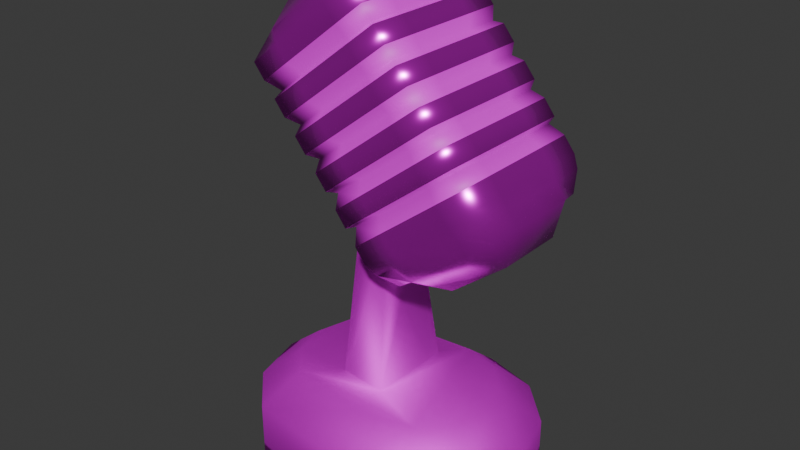 # Source: microphone.blend  (saved by Blender 4.0.36; exported with 4.5.12 LTS)
import bpy
from mathutils import Matrix  # noqa: F401  (used for matrix-valued properties, if any)

bpy.ops.wm.read_factory_settings(use_empty=True)
scene = bpy.context.scene
scene.name = 'Scene'

# ---- collections
col_collection = bpy.data.collections.new('Collection'); scene.collection.children.link(col_collection)

# ---- images (referenced by path relative to the original .blend; pixels are not part of the script)
import os
ASSET_DIR = os.environ.get("B2B_ASSET_DIR", "")  # directory of the original .blend (textures are referenced by path, not embedded)
HERE = os.path.dirname(os.path.abspath(__file__))  # packed textures are extracted next to this script under _unpacked/

def load_image(name, relpath, width, height, colorspace="sRGB"):
    """Load a texture the original file referenced (path relative to the .blend, or extracted next to this script)."""
    p = next((c for c in (os.path.join(HERE, relpath), os.path.join(ASSET_DIR, relpath)) if relpath and os.path.exists(c)), "")
    if p:
        img = bpy.data.images.load(p, check_existing=True)
        img.name = name
    else:  # same state as the original file: an image datablock whose file is absent (Cycles renders it pink)
        img = bpy.data.images.new(name, width, height)
        img.source = "FILE"
        img.filepath = "//" + (relpath or name)
    img.colorspace_settings.name = colorspace
    return img
img_microphone = load_image('microphone', 'microphone.png', 1024, 1024, 'sRGB')
img_microphone_grill_jpg = load_image('microphone_grill.jpg', 'microphone_grill.jpg', 1024, 1024, 'sRGB')

# ---- materials (node trees are filled in below, after node groups)
mat_chassis = bpy.data.materials.new('Chassis')
mat_stand = bpy.data.materials.new('Stand')
mat_grill = bpy.data.materials.new('Grill')

# ---- material node trees
mat_chassis.use_nodes = True; mat_chassis.node_tree.nodes.clear()
_N = mat_chassis.node_tree.nodes; _L = mat_chassis.node_tree.links
n0 = _N.new('ShaderNodeBsdfPrincipled'); n0.name = 'Principled BSDF'; n0.location = (10, 300)
n0.inputs[1].default_value = 0.8136
n0.inputs[2].default_value = 0.2384
n0.inputs[3].default_value = 1.45
n1 = _N.new('ShaderNodeOutputMaterial'); n1.name = 'Material Output'; n1.location = (300, 300)
n2 = _N.new('ShaderNodeTexImage'); n2.name = 'Image Texture'; n2.location = (-319, 302)
n2.image = img_microphone
_L.new(n0.outputs[0], n1.inputs[0])
_L.new(n2.outputs[0], n0.inputs[0])
n1.is_active_output = True
mat_stand.use_nodes = True; mat_stand.node_tree.nodes.clear()
_N = mat_stand.node_tree.nodes; _L = mat_stand.node_tree.links
n0 = _N.new('ShaderNodeBsdfPrincipled'); n0.name = 'Principled BSDF'; n0.location = (10, 300)
n0.inputs[1].default_value = 0.8065
n0.inputs[2].default_value = 0.7043
n0.inputs[3].default_value = 1.45
n1 = _N.new('ShaderNodeOutputMaterial'); n1.name = 'Material Output'; n1.location = (300, 300)
n2 = _N.new('ShaderNodeTexImage'); n2.name = 'Image Texture'; n2.location = (-299, 309)
n2.image = img_microphone
_L.new(n0.outputs[0], n1.inputs[0])
_L.new(n2.outputs[0], n0.inputs[0])
n1.is_active_output = True
mat_grill.use_nodes = True; mat_grill.node_tree.nodes.clear()
_N = mat_grill.node_tree.nodes; _L = mat_grill.node_tree.links
n0 = _N.new('ShaderNodeBsdfPrincipled'); n0.name = 'Principled BSDF'; n0.location = (10, 300)
n0.inputs[3].default_value = 1.45
n1 = _N.new('ShaderNodeOutputMaterial'); n1.name = 'Material Output'; n1.location = (300, 300)
n2 = _N.new('ShaderNodeTexImage'); n2.name = 'Image Texture'; n2.location = (-767, 305)
n2.image = img_microphone_grill_jpg
n2.interpolation = 'Closest'
n3 = _N.new('ShaderNodeTexImage'); n3.name = 'Image Texture.001'; n3.location = (-399, 204)
n3.image = img_microphone
_L.new(n0.outputs[0], n1.inputs[0])
_L.new(n3.outputs[0], n0.inputs[0])
n1.is_active_output = True

# ---- world
world_world = bpy.data.worlds.new('World'); scene.world = world_world
world_world.use_nodes = True; world_world.node_tree.nodes.clear()
_N = world_world.node_tree.nodes; _L = world_world.node_tree.links
n0 = _N.new('ShaderNodeOutputWorld'); n0.name = 'World Output'; n0.location = (300, 300)
n1 = _N.new('ShaderNodeBackground'); n1.name = 'Background'; n1.location = (10, 300)
n1.inputs[0].default_value = (0.05088, 0.05088, 0.05088, 1.0)
_L.new(n1.outputs[0], n0.inputs[0])
n0.is_active_output = True
world_world.color = (0.05088, 0.05088, 0.05088)
world_world.use_sun_shadow = False
world_world.sun_shadow_jitter_overblur = 0.0

# ---- meshes
me_cylinder = bpy.data.meshes.new('Cylinder')
me_cylinder.from_pydata([(0.01623, 0.1657, 0.001533), (-0.009077, 0.06352, 0.1382), (0.09905, 0.1435, 0.001533), (0.06889, 0.0912, 0.1332), (0.1597, 0.08283, 0.001533), (0.1074, 0.05266, 0.1332), (0.1819, 4.755e-10, 0.001533), (0.1215, 4.755e-10, 0.1332), (0.1597, -0.08283, 0.001533), (0.1074, -0.05266, 0.1332), (0.09905, -0.1435, 0.001533), (0.06889, -0.0912, 0.1332), (0.01623, -0.1657, 0.001533), (-0.009077, -0.06352, 0.1382), (-0.1649, -0.1435, 0.001533), (-0.08204, -0.0567, 0.1382), (-0.2255, -0.08283, 0.001533), (-0.1733, -0.05266, 0.1332), (-0.2477, 4.755e-10, 0.001533), (-0.1874, 4.755e-10, 0.1332), (-0.2255, 0.08283, 0.001533), (-0.1733, 0.05266, 0.1332), (-0.1649, 0.1435, 0.001533), (-0.08204, 0.0567, 0.1382), (0.09905, 0.1435, 0.08436), (0.01623, 0.1657, 0.08436), (0.1597, 0.08283, 0.08436), (0.1819, 4.755e-10, 0.08436), (0.1597, -0.08283, 0.08436), (0.09905, -0.1435, 0.08436), (0.01623, -0.1657, 0.08436), (-0.1649, -0.1435, 0.08436), (-0.2255, -0.08283, 0.08436), (-0.2477, 4.755e-10, 0.08436), (-0.2255, 0.08283, 0.08436), (-0.1649, 0.1435, 0.08436), (-0.1347, -0.0912, 0.1332), (0.01623, -0.1053, 0.1332), (0.01623, 0.1053, 0.1332), (-0.1347, 0.0912, 0.1332), (-0.02469, 0.03634, 0.3496), (-0.02469, -0.03634, 0.3496), (-0.06643, -0.03243, 0.398), (-0.06643, 0.03243, 0.398), (0.04369, -0.08658, 0.3352), (-0.1738, -0.08371, 0.6131), (0.04369, 0.08658, 0.3352), (-0.1738, 0.08371, 0.6131), (0.1802, -0.08658, 0.4418), (-0.04184, -0.08371, 0.7161), (0.1802, 0.08658, 0.4418), (-0.04184, 0.08371, 0.7161), (0.03312, 0.0, 0.327), (-0.03031, -0.1045, 0.3992), (-0.1867, 0.0, 0.6031), (-0.03031, 0.1045, 0.3992), (0.1119, 0.1, 0.3885), (-0.1078, 0.1, 0.6646), (0.1345, 0.1045, 0.5279), (0.1908, 0.0, 0.45), (-0.029, 0.0, 0.7262), (0.1345, -0.1045, 0.5279), (0.1119, -0.1, 0.3885), (-0.1078, -0.1, 0.6646), (-0.1285, 0.0, 0.686), (0.1372, 0.0, 0.3632), (0.05209, -0.1045, 0.4635), (0.1345, 0.0, 0.5279), (0.05209, 0.1045, 0.4635), (-0.02841, 0.0, 0.4058), (0.03312, -0.05, 0.327), (-0.06247, -0.1045, 0.4404), (-0.1867, 0.05, 0.6031), (0.001848, 0.1045, 0.358), (0.07253, 0.1, 0.3577), (-0.06841, 0.1, 0.6954), (0.1667, 0.1045, 0.4867), (0.1908, 0.05, 0.45), (-0.029, -0.05, 0.7262), (0.1667, -0.1045, 0.4867), (0.1514, -0.1, 0.4192), (-0.1472, -0.1, 0.6339), (0.03312, 0.05, 0.327), (0.001848, -0.1045, 0.358), (-0.1867, -0.05, 0.6031), (-0.06247, 0.1045, 0.4404), (0.1514, 0.1, 0.4192), (-0.1472, 0.1, 0.6339), (0.1023, 0.1045, 0.5691), (0.1908, -0.05, 0.45), (-0.029, 0.05, 0.7262), (0.1023, -0.1045, 0.5691), (0.07253, -0.1, 0.3577), (-0.06841, -0.1, 0.6954), (-0.1285, -0.05, 0.686), (-0.1285, 0.05, 0.686), (-0.08911, 0.0, 0.7167), (-0.1679, 0.0, 0.6552), (0.1372, -0.05, 0.3632), (0.1372, 0.05, 0.3632), (0.09783, 0.0, 0.3325), (0.1767, 0.0, 0.394), (0.01089, -0.1045, 0.4314), (0.09329, -0.1045, 0.4957), (0.08425, -0.1045, 0.4223), (0.01993, -0.1045, 0.5047), (0.1345, -0.05227, 0.5279), (0.1345, 0.05227, 0.5279), (0.1667, 0.0, 0.4867), (0.1023, 0.0, 0.5691), (0.09329, 0.1045, 0.4957), (0.01089, 0.1045, 0.4314), (0.08425, 0.1045, 0.4223), (0.01993, 0.1045, 0.5047), (-0.02841, 0.05, 0.4058), (-0.02841, -0.05, 0.4058), (0.002353, 0.0, 0.3664), (-0.05918, 0.0, 0.4452), (-0.05918, -0.05, 0.4452), (0.002353, -0.05, 0.3664), (0.002353, 0.05, 0.3664), (-0.02127, 0.1045, 0.4726), (0.04305, 0.1045, 0.3902), (0.1255, 0.1045, 0.4545), (0.1023, 0.05227, 0.5691), (0.1667, 0.05227, 0.4867), (0.1667, -0.05227, 0.4867), (0.06113, -0.1045, 0.5369), (0.1255, -0.1045, 0.4545), (0.04305, -0.1045, 0.3902), (0.1767, 0.05, 0.394), (0.09783, 0.05, 0.3325), (0.09783, -0.05, 0.3325), (-0.1679, 0.05, 0.6552), (-0.08911, 0.05, 0.7167), (-0.08911, -0.05, 0.7167), (-0.1679, -0.05, 0.6552), (0.1767, -0.05, 0.394), (-0.02127, -0.1045, 0.4726), (0.1023, -0.05227, 0.5691), (0.06113, 0.1045, 0.5369), (-0.05918, 0.05, 0.4452), (-0.1291, -0.1045, 0.523), (-0.1291, 0.1045, 0.523), (0.03571, 0.1045, 0.6516), (0.03571, -0.1045, 0.6516), (-0.0467, -0.1045, 0.5873), (0.03571, 0.0, 0.6516), (-0.0467, 0.1045, 0.5873), (-0.1229, 0.0, 0.5242), (-0.1229, -0.05, 0.5242), (-0.0879, 0.1045, 0.5551), (0.03571, 0.05227, 0.6516), (-0.005496, -0.1045, 0.6194), (-0.0879, -0.1045, 0.5551), (0.03571, -0.05227, 0.6516), (-0.005496, 0.1045, 0.6194), (-0.1229, 0.05, 0.5242), (-0.09579, 0.1045, 0.4817), (0.06902, 0.1045, 0.6103), (0.06902, -0.1045, 0.6103), (-0.01338, -0.1045, 0.546), (0.06902, 0.0, 0.6103), (-0.01338, 0.1045, 0.546), (-0.09105, 0.0, 0.4847), (-0.09105, -0.05, 0.4847), (-0.05458, 0.1045, 0.5138), (0.06902, 0.05227, 0.6103), (0.02782, -0.1045, 0.5782), (-0.05458, -0.1045, 0.5138), (0.06902, -0.05227, 0.6103), (0.02782, 0.1045, 0.5782), (-0.09105, 0.05, 0.4847), (-0.09579, -0.1045, 0.4817), (-0.1624, -0.1045, 0.5642), (-0.1624, 0.1045, 0.5642), (0.002391, 0.1045, 0.6929), (0.002391, -0.1045, 0.6929), (-0.08001, -0.1045, 0.6285), (0.002391, 0.0, 0.6929), (-0.08001, 0.1045, 0.6285), (-0.1548, 0.0, 0.5636), (-0.1548, -0.05, 0.5636), (-0.1212, 0.1045, 0.5964), (0.002391, 0.05227, 0.6929), (-0.03881, -0.1045, 0.6607), (-0.1212, -0.1045, 0.5964), (0.002391, -0.05227, 0.6929), (-0.03881, 0.1045, 0.6607), (-0.1548, 0.05, 0.5636), (-0.07913, 0.1045, 0.4611), (0.08568, 0.1045, 0.5897), (0.08568, -0.1045, 0.5897), (0.003275, -0.1045, 0.5254), (0.08568, 0.0, 0.5897), (0.003275, 0.1045, 0.5254), (-0.07511, 0.0, 0.4649), (-0.07511, -0.05, 0.4649), (-0.03793, 0.1045, 0.4932), (0.08568, 0.05227, 0.5897), (0.04448, -0.1045, 0.5575), (-0.03793, -0.1045, 0.4932), (0.08568, -0.05227, 0.5897), (0.04448, 0.1045, 0.5575), (-0.07511, 0.05, 0.4649), (-0.07913, -0.1045, 0.4611), (-0.1124, -0.1045, 0.5023), (-0.1124, 0.1045, 0.5023), (0.05236, 0.1045, 0.631), (0.05236, -0.1045, 0.631), (-0.03004, -0.1045, 0.5666), (0.05236, 0.0, 0.631), (-0.03004, 0.1045, 0.5666), (-0.107, 0.0, 0.5044), (-0.107, -0.05, 0.5044), (-0.07124, 0.1045, 0.5345), (0.05236, 0.05227, 0.631), (0.01116, -0.1045, 0.5988), (-0.07124, -0.1045, 0.5345), (0.05236, -0.05227, 0.631), (0.01116, 0.1045, 0.5988), (-0.107, 0.05, 0.5044), (-0.1458, 0.1045, 0.5436), (0.01905, 0.1045, 0.6722), (0.01905, -0.1045, 0.6722), (-0.06335, -0.1045, 0.6079), (0.01905, 0.0, 0.6722), (-0.06335, 0.1045, 0.6079), (-0.1389, 0.0, 0.5439), (-0.1389, -0.05, 0.5439), (-0.1046, 0.1045, 0.5758), (0.01905, 0.05227, 0.6722), (-0.02215, -0.1045, 0.6401), (-0.1046, -0.1045, 0.5758), (0.01905, -0.05227, 0.6722), (-0.02215, 0.1045, 0.6401), (-0.1389, 0.05, 0.5439), (-0.1458, -0.1045, 0.5436), (-0.1791, -0.1045, 0.5849), (-0.1791, 0.1045, 0.5849), (-0.01427, 0.1045, 0.7135), (-0.01427, -0.1045, 0.7135), (-0.09667, -0.1045, 0.6492), (-0.01427, 0.0, 0.7135), (-0.09667, 0.1045, 0.6492), (-0.1707, 0.0, 0.5834), (-0.1707, -0.05, 0.5834), (-0.1379, 0.1045, 0.617), (-0.01427, 0.05227, 0.7135), (-0.05547, -0.1045, 0.6813), (-0.1379, -0.1045, 0.617), (-0.01427, -0.05227, 0.7135), (-0.05547, 0.1045, 0.6813), (-0.1707, 0.05, 0.5834), (-0.04639, 0.1045, 0.4198), (0.1184, 0.1045, 0.5485), (0.1184, -0.1045, 0.5485), (0.03601, -0.1045, 0.4841), (0.1184, 0.0, 0.5485), (0.03601, 0.1045, 0.4841), (-0.04639, -0.1045, 0.4198), (-0.00519, 0.1045, 0.452), (0.1184, 0.05227, 0.5485), (0.07721, -0.1045, 0.5163), (-0.00519, -0.1045, 0.452), (0.1184, -0.05227, 0.5485), (0.07721, 0.1045, 0.5163), (-0.01423, -0.1045, 0.3786), (-0.01423, 0.1045, 0.3786), (0.1506, 0.1045, 0.5073), (0.1506, -0.1045, 0.5073), (0.06817, -0.1045, 0.4429), (0.1506, 0.0, 0.5073), (0.06817, 0.1045, 0.4429), (0.02697, 0.1045, 0.4108), (0.1094, 0.1045, 0.4751), (0.1506, 0.05227, 0.5073), (0.1506, -0.05227, 0.5073), (0.1094, -0.1045, 0.4751), (0.02697, -0.1045, 0.4108), (0.01774, 0.1, 0.3467), (0.1754, 0.1, 0.4697), (0.1754, -0.1, 0.4697), (0.09656, -0.1, 0.4082), (0.1754, 0.0, 0.4697), (0.09656, 0.1, 0.4082), (0.01774, 0.0, 0.3467), (0.01774, -0.1, 0.3467), (0.01774, -0.05, 0.3467), (0.01774, 0.05, 0.3467), (0.05715, 0.1, 0.3774), (0.136, 0.1, 0.439), (0.1754, 0.05, 0.4697), (0.1754, -0.05, 0.4697), (0.136, -0.1, 0.439), (0.05715, -0.1, 0.3774), (-0.1406, -0.0961, 0.5536), (-0.1406, 0.0961, 0.5536), (0.01095, 0.0961, 0.6719), (0.01095, -0.0961, 0.6719), (-0.0648, -0.0961, 0.6128), (0.01095, 3.36e-11, 0.6719), (-0.0648, 0.0961, 0.6128), (-0.1468, 0.0, 0.5538), (-0.1468, -0.05, 0.5538), (-0.1027, 0.0961, 0.5832), (0.01095, 0.04805, 0.6719), (-0.02692, -0.0961, 0.6423), (-0.1027, -0.0961, 0.5832), (0.01095, -0.04805, 0.6719), (-0.02692, 0.0961, 0.6423), (-0.1468, 0.05, 0.5538), (-0.1099, -0.0961, 0.5157), (-0.1099, 0.0961, 0.5157), (0.04158, 0.0961, 0.634), (0.04158, -0.0961, 0.634), (-0.03417, -0.0961, 0.5748), (0.04158, 3.36e-11, 0.634), (-0.03417, 0.0961, 0.5748), (-0.1149, 0.0, 0.5143), (-0.1149, -0.05, 0.5143), (-0.07205, 0.0961, 0.5453), (0.04158, 0.04805, 0.634), (0.003703, -0.0961, 0.6044), (-0.07205, -0.0961, 0.5453), (0.04158, -0.04805, 0.634), (0.003703, 0.0961, 0.6044), (-0.1149, 0.05, 0.5143), (-0.0793, -0.0961, 0.4778), (-0.0793, 0.0961, 0.4778), (0.07221, 0.0961, 0.596), (0.07221, -0.0961, 0.596), (-0.003547, -0.0961, 0.5369), (0.07221, 3.36e-11, 0.596), (-0.003547, 0.0961, 0.5369), (-0.08308, 0.0, 0.4748), (-0.08308, -0.05, 0.4748), (-0.04142, 0.0961, 0.5073), (0.07221, 0.04805, 0.596), (0.03433, -0.0961, 0.5665), (-0.04142, -0.0961, 0.5073), (0.07221, -0.04805, 0.596), (0.03433, 0.0961, 0.5665), (-0.08308, 0.05, 0.4748), (-0.04894, -0.0961, 0.4398), (-0.04894, 0.0961, 0.4398), (0.1026, 0.0961, 0.5581), (0.1026, -0.0961, 0.5581), (0.02681, -0.0961, 0.499), (0.1026, 3.36e-11, 0.5581), (0.02681, 0.0961, 0.499), (-0.01106, 0.0961, 0.4694), (0.1026, 0.04805, 0.5581), (0.06469, -0.0961, 0.5285), (-0.01106, -0.0961, 0.4694), (0.1026, -0.04805, 0.5581), (0.06469, 0.0961, 0.5285), (-0.01938, -0.0961, 0.402), (-0.01938, 0.0961, 0.402), (0.1321, 0.0961, 0.5202), (0.1321, -0.0961, 0.5202), (0.05638, -0.0961, 0.4611), (0.1321, 3.36e-11, 0.5202), (0.05638, 0.0961, 0.4611), (0.0185, 0.0961, 0.4315), (0.09426, 0.0961, 0.4907), (0.1321, 0.04805, 0.5202), (0.1321, -0.04805, 0.5202), (0.09426, -0.0961, 0.4907), (0.0185, -0.0961, 0.4315)], [], [(0, 25, 24, 2), (2, 24, 26, 4), (4, 26, 27, 6), (6, 27, 28, 8), (8, 28, 29, 10), (10, 29, 30, 12), (12, 30, 31, 14), (14, 31, 32, 16), (16, 32, 33, 18), (18, 33, 34, 20), (20, 34, 35, 22), (22, 35, 25, 0), (0, 2, 4, 6, 8, 10, 12, 14, 16, 18, 20, 22), (38, 3, 24, 25), (3, 5, 26, 24), (5, 7, 27, 26), (7, 9, 28, 27), (9, 11, 29, 28), (11, 37, 30, 29), (37, 36, 31, 30), (36, 17, 32, 31), (17, 19, 33, 32), (19, 21, 34, 33), (21, 39, 35, 34), (39, 38, 25, 35), (23, 15, 42, 43), (3, 38, 39, 23, 1, 13, 15, 36, 37, 11, 9, 7, 5), (141, 43, 117), (15, 13, 41, 42), (13, 1, 40, 41), (1, 23, 43, 40), (114, 43, 141), (120, 40, 114), (39, 21, 19, 17, 36, 15, 23), (40, 43, 114), (43, 42, 117), (253, 72, 47, 239), (252, 75, 51, 240), (251, 78, 49, 241), (250, 81, 45, 238), (137, 89, 48, 80), (136, 84, 45, 81), (135, 94, 63, 93), (134, 95, 64, 96), (133, 72, 54, 97), (132, 98, 62, 92), (131, 99, 65, 100), (130, 77, 59, 101), (369, 102, 53, 357), (368, 103, 66, 361), (249, 93, 63, 242), (367, 106, 61, 360), (366, 107, 67, 362), (248, 90, 60, 243), (365, 110, 58, 359), (364, 111, 68, 363), (247, 87, 57, 244), (120, 114, 55, 358, 268, 73), (119, 115, 69, 116), (246, 84, 54, 245), (115, 118, 117, 69), (53, 260, 344, 71, 118, 115), (238, 45, 84, 246), (288, 119, 116, 286), (287, 83, 119, 288), (83, 267, 357, 53, 115, 119), (289, 120, 73, 280), (286, 116, 120, 289), (116, 69, 114, 120), (351, 121, 113, 350), (345, 85, 121, 351), (239, 47, 87, 247), (290, 122, 112, 285), (280, 73, 122, 290), (358, 55, 111, 364), (291, 123, 76, 281), (285, 112, 123, 291), (363, 68, 110, 365), (352, 124, 109, 349), (346, 88, 124, 352), (240, 51, 90, 248), (292, 125, 108, 284), (281, 76, 125, 292), (359, 58, 107, 366), (293, 126, 79, 282), (284, 108, 126, 293), (362, 67, 106, 367), (353, 127, 105, 348), (347, 91, 127, 353), (241, 49, 93, 249), (294, 128, 104, 283), (282, 79, 128, 294), (360, 61, 103, 368), (295, 129, 83, 287), (283, 104, 129, 295), (361, 66, 102, 369), (99, 130, 101, 65), (56, 86, 130, 99), (86, 50, 77, 130), (82, 131, 100, 52), (46, 74, 131, 82), (74, 56, 99, 131), (70, 132, 92, 44), (52, 100, 132, 70), (100, 65, 98, 132), (95, 133, 97, 64), (57, 87, 133, 95), (87, 47, 72, 133), (90, 134, 96, 60), (51, 75, 134, 90), (75, 57, 95, 134), (78, 135, 93, 49), (60, 96, 135, 78), (96, 64, 94, 135), (94, 136, 81, 63), (64, 97, 136, 94), (97, 54, 84, 136), (98, 137, 80, 62), (65, 101, 137, 98), (101, 59, 89, 137), (354, 138, 71, 344), (348, 105, 138, 354), (242, 63, 81, 250), (355, 139, 91, 347), (349, 109, 139, 355), (243, 60, 78, 251), (356, 140, 88, 346), (350, 113, 140, 356), (244, 57, 75, 252), (114, 141, 85, 345, 254, 55), (69, 117, 141, 114), (245, 54, 72, 253), (117, 42, 118), (115, 118, 42), (41, 115, 42), (115, 41, 119), (116, 119, 41), (41, 40, 116), (40, 120, 116), (319, 149, 157, 327), (318, 148, 156, 326), (317, 147, 155, 325), (316, 146, 154, 324), (315, 145, 153, 323), (314, 144, 152, 322), (313, 143, 151, 321), (312, 142, 150, 320), (320, 150, 149, 319), (321, 151, 148, 318), (322, 152, 147, 317), (323, 153, 146, 316), (324, 154, 142, 312), (325, 155, 145, 315), (326, 156, 144, 314), (327, 157, 143, 313), (343, 172, 158, 329), (342, 171, 159, 330), (341, 170, 160, 331), (340, 169, 173, 328), (339, 168, 161, 332), (338, 167, 162, 333), (337, 166, 163, 334), (336, 165, 164, 335), (328, 173, 165, 336), (329, 158, 166, 337), (330, 159, 167, 338), (331, 160, 168, 339), (332, 161, 169, 340), (333, 162, 170, 341), (334, 163, 171, 342), (335, 164, 172, 343), (303, 181, 189, 311), (302, 180, 188, 310), (301, 179, 187, 309), (300, 178, 186, 308), (299, 177, 185, 307), (298, 176, 184, 306), (297, 175, 183, 305), (296, 174, 182, 304), (304, 182, 181, 303), (305, 183, 180, 302), (306, 184, 179, 301), (307, 185, 178, 300), (308, 186, 174, 296), (309, 187, 177, 299), (310, 188, 176, 298), (311, 189, 175, 297), (117, 196, 204, 141), (113, 195, 203, 140), (109, 194, 202, 139), (105, 193, 201, 138), (91, 192, 200, 127), (88, 191, 199, 124), (85, 190, 198, 121), (71, 205, 197, 118), (118, 197, 196, 117), (121, 198, 195, 113), (124, 199, 194, 109), (127, 200, 193, 105), (138, 201, 205, 71), (139, 202, 192, 91), (140, 203, 191, 88), (141, 204, 190, 85), (172, 221, 207, 158), (171, 220, 208, 159), (170, 219, 209, 160), (169, 218, 206, 173), (168, 217, 210, 161), (167, 216, 211, 162), (166, 215, 212, 163), (165, 214, 213, 164), (173, 206, 214, 165), (158, 207, 215, 166), (159, 208, 216, 167), (160, 209, 217, 168), (161, 210, 218, 169), (162, 211, 219, 170), (163, 212, 220, 171), (164, 213, 221, 172), (157, 236, 222, 143), (156, 235, 223, 144), (155, 234, 224, 145), (154, 233, 237, 142), (153, 232, 225, 146), (152, 231, 226, 147), (151, 230, 227, 148), (150, 229, 228, 149), (142, 237, 229, 150), (143, 222, 230, 151), (144, 223, 231, 152), (145, 224, 232, 153), (146, 225, 233, 154), (147, 226, 234, 155), (148, 227, 235, 156), (149, 228, 236, 157), (181, 245, 253, 189), (180, 244, 252, 188), (179, 243, 251, 187), (178, 242, 250, 186), (177, 241, 249, 185), (176, 240, 248, 184), (175, 239, 247, 183), (174, 238, 246, 182), (182, 246, 245, 181), (183, 247, 244, 180), (184, 248, 243, 179), (185, 249, 242, 178), (186, 250, 238, 174), (187, 251, 241, 177), (188, 252, 240, 176), (189, 253, 239, 175), (68, 259, 266, 110), (110, 266, 255, 58), (67, 258, 265, 106), (106, 265, 256, 61), (66, 257, 264, 102), (102, 264, 260, 53), (61, 256, 263, 103), (103, 263, 257, 66), (58, 255, 262, 107), (107, 262, 258, 67), (55, 254, 261, 111), (111, 261, 259, 68), (104, 271, 279, 129), (79, 270, 278, 128), (108, 272, 277, 126), (76, 269, 276, 125), (112, 273, 275, 123), (73, 268, 274, 122), (122, 274, 273, 112), (123, 275, 269, 76), (125, 276, 272, 108), (126, 277, 270, 79), (128, 278, 271, 104), (129, 279, 267, 83), (62, 283, 295, 92), (92, 295, 287, 44), (48, 282, 294, 80), (80, 294, 283, 62), (59, 284, 293, 89), (89, 293, 282, 48), (50, 281, 292, 77), (77, 292, 284, 59), (56, 285, 291, 86), (86, 291, 281, 50), (46, 280, 290, 74), (74, 290, 285, 56), (52, 286, 289, 82), (82, 289, 280, 46), (44, 287, 288, 70), (70, 288, 286, 52), (236, 311, 297, 222), (235, 310, 298, 223), (234, 309, 299, 224), (233, 308, 296, 237), (232, 307, 300, 225), (231, 306, 301, 226), (230, 305, 302, 227), (229, 304, 303, 228), (237, 296, 304, 229), (222, 297, 305, 230), (223, 298, 306, 231), (224, 299, 307, 232), (225, 300, 308, 233), (226, 301, 309, 234), (227, 302, 310, 235), (228, 303, 311, 236), (221, 327, 313, 207), (220, 326, 314, 208), (219, 325, 315, 209), (218, 324, 312, 206), (217, 323, 316, 210), (216, 322, 317, 211), (215, 321, 318, 212), (214, 320, 319, 213), (206, 312, 320, 214), (207, 313, 321, 215), (208, 314, 322, 216), (209, 315, 323, 217), (210, 316, 324, 218), (211, 317, 325, 219), (212, 318, 326, 220), (213, 319, 327, 221), (196, 335, 343, 204), (195, 334, 342, 203), (194, 333, 341, 202), (193, 332, 340, 201), (192, 331, 339, 200), (191, 330, 338, 199), (190, 329, 337, 198), (205, 328, 336, 197), (197, 336, 335, 196), (198, 337, 334, 195), (199, 338, 333, 194), (200, 339, 332, 193), (201, 340, 328, 205), (202, 341, 331, 192), (203, 342, 330, 191), (204, 343, 329, 190), (259, 350, 356, 266), (266, 356, 346, 255), (258, 349, 355, 265), (265, 355, 347, 256), (257, 348, 354, 264), (264, 354, 344, 260), (256, 347, 353, 263), (263, 353, 348, 257), (255, 346, 352, 262), (262, 352, 349, 258), (254, 345, 351, 261), (261, 351, 350, 259), (271, 361, 369, 279), (270, 360, 368, 278), (272, 362, 367, 277), (269, 359, 366, 276), (273, 363, 365, 275), (268, 358, 364, 274), (274, 364, 363, 273), (275, 365, 359, 269), (276, 366, 362, 272), (277, 367, 360, 270), (278, 368, 361, 271), (279, 369, 357, 267)])
me_cylinder.polygons.foreach_set('use_smooth', [True] * 363)
me_cylinder.polygons.foreach_set('material_index', [1, 1, 1, 1, 1, 1, 1, 1, 1, 1, 1, 1, 1, 1, 1, 1, 1, 1, 1, 1, 1, 1, 1, 1, 1, 1, 1, 1, 1, 1, 1, 1, 1, 1, 1, 1, 0, 0, 0, 0, 0, 0, 0, 0, 0, 0, 0, 0, 2, 2, 0, 2, 2, 0, 2, 2, 0, 0, 0, 0, 0, 0, 0, 0, 0, 0, 0, 0, 0, 2, 2, 0, 0, 0, 2, 0, 0, 2, 2, 2, 0, 0, 0, 2, 0, 0, 2, 2, 2, 0, 0, 0, 2, 0, 0, 2, 0, 0, 0, 0, 0, 0, 0, 0, 0, 0, 0, 0, 0, 0, 0, 0, 0, 0, 0, 0, 0, 0, 0, 0, 2, 2, 0, 2, 2, 0, 2, 2, 0, 0, 0, 0, 1, 1, 1, 1, 1, 1, 1, 0, 2, 2, 2, 2, 2, 2, 0, 0, 2, 2, 2, 2, 2, 2, 0, 0, 2, 2, 2, 2, 2, 2, 0, 0, 2, 2, 2, 2, 2, 2, 0, 0, 2, 2, 2, 2, 2, 2, 0, 0, 2, 2, 2, 2, 2, 2, 0, 0, 0, 0, 0, 0, 0, 0, 0, 0, 0, 0, 0, 0, 0, 0, 0, 0, 0, 0, 0, 0, 0, 0, 0, 0, 0, 0, 0, 0, 0, 0, 0, 0, 0, 0, 0, 0, 0, 0, 0, 0, 0, 0, 0, 0, 0, 0, 0, 0, 0, 0, 0, 0, 0, 0, 0, 0, 0, 0, 0, 0, 0, 0, 0, 0, 0, 0, 0, 0, 0, 0, 0, 0, 0, 0, 0, 0, 0, 0, 0, 0, 0, 0, 0, 0, 0, 0, 0, 0, 0, 0, 0, 0, 0, 0, 0, 0, 0, 0, 0, 0, 0, 0, 0, 0, 2, 2, 2, 2, 2, 2, 0, 0, 2, 2, 2, 2, 2, 2, 0, 0, 2, 2, 2, 2, 2, 2, 0, 0, 2, 2, 2, 2, 2, 2, 0, 0, 2, 2, 2, 2, 2, 2, 0, 0, 2, 2, 2, 2, 2, 2, 0, 2, 2, 2, 2, 2, 2, 2, 2, 2, 2, 2, 2, 2, 2, 2, 2, 2, 2, 2, 2, 2, 2, 2, 2])
_uv = me_cylinder.uv_layers.new(name='UVMap')
_uv.uv.foreach_set('vector', [0.4076, 0.4086, 0.3256, 0.4086, 0.3256, 0.3287, 0.4076, 0.3287, 0.082, 0.9507, 3.711e-09, 0.9507, 0.0, 0.8679, 0.082, 0.8679, 0.1663, 0.8679, 0.0848, 0.8679, 0.08732, 0.7878, 0.1688, 0.7878, 0.1688, 0.7878, 0.08732, 0.7878, 0.0848, 0.7078, 0.1663, 0.7078, 0.1668, 0.9507, 0.0848, 0.9507, 0.0848, 0.8679, 0.1668, 0.8679, 0.4077, 0.3287, 0.4897, 0.3287, 0.4896, 0.4086, 0.4076, 0.4086, 0.4076, 0.4086, 0.4896, 0.4086, 0.4897, 0.5837, 0.4077, 0.5837, 0.4951, 0.9694, 0.4131, 0.9694, 0.4131, 0.8865, 0.4951, 0.8865, 1.425e-08, 0.7078, 0.08012, 0.7078, 0.0848, 0.7878, 0.004685, 0.7878, 0.004685, 0.7878, 0.0848, 0.7878, 0.08012, 0.8679, 7.079e-09, 0.8679, 1.0, 0.9716, 0.918, 0.9716, 0.918, 0.8887, 1.0, 0.8887, 0.4076, 0.5837, 0.3256, 0.5837, 0.3256, 0.4086, 0.4076, 0.4086, 1.091e-08, 0.1781, 0.01183, 0.09618, 0.06411, 0.031, 0.1428, 4.692e-08, 0.2269, 0.0115, 0.2938, 0.06241, 0.3256, 0.1391, 0.3256, 0.3151, 0.2733, 0.3803, 0.1946, 0.4113, 0.1105, 0.3998, 0.04362, 0.3489, 0.6088, 0.1761, 0.6131, 0.2286, 0.5393, 0.2495, 0.5325, 0.167, 0.6131, 0.2286, 0.6374, 0.2725, 0.5775, 0.3185, 0.5393, 0.2495, 0.3256, 0.9162, 0.3362, 0.8649, 0.4131, 0.8648, 0.3963, 0.9455, 0.3362, 0.8649, 0.3256, 0.8146, 0.3963, 0.7857, 0.4131, 0.8648, 0.5325, 0.591, 0.5568, 0.5472, 0.6307, 0.5681, 0.5924, 0.6371, 0.5568, 0.5472, 0.5611, 0.4947, 0.6374, 0.4855, 0.6307, 0.5681, 0.5611, 0.4947, 0.5325, 0.3547, 0.5991, 0.3185, 0.6374, 0.4855, 0.9941, 0.1119, 0.9941, 0.1645, 0.9192, 0.1794, 0.9192, 0.09661, 0.6374, 0.829, 0.6484, 0.7781, 0.7253, 0.7781, 0.708, 0.8581, 0.6484, 0.7781, 0.6374, 0.7272, 0.708, 0.6981, 0.7253, 0.7781, 0.9196, 0.5615, 0.9196, 0.5088, 0.9945, 0.4935, 0.9945, 0.5764, 0.6374, 0.03615, 0.6088, 0.1761, 0.5325, 0.167, 0.5708, 5.075e-08, 0.7497, 0.4935, 0.6374, 0.4935, 0.6615, 0.2515, 0.7257, 0.2515, 0.1889, 0.4536, 0.2076, 0.5029, 0.2076, 0.6491, 0.1687, 0.6013, 0.1687, 0.5306, 0.0435, 0.5421, 0.05695, 0.6115, 0.02782, 0.6655, 1.728e-08, 0.5219, 0.009056, 0.47, 0.0435, 0.4296, 0.09411, 0.4113, 0.1473, 0.4201, 0.8616, 0.6955, 0.908, 0.7125, 0.8616, 0.7438, 0.7096, 0.2515, 0.6374, 0.2474, 0.6655, 0.04438, 0.7096, 5.047e-08, 0.7632, 0.6981, 0.6374, 0.6981, 0.6643, 0.4935, 0.7363, 0.4935, 0.2798, 0.6586, 0.2076, 0.6628, 0.2076, 0.4113, 0.2517, 0.4556, 0.2073, 0.7561, 0.1688, 0.7394, 0.2073, 0.7078, 0.2073, 0.8044, 0.1732, 0.8012, 0.2073, 0.7561, 0.2076, 0.6491, 0.1732, 0.6895, 0.1226, 0.7078, 0.06937, 0.699, 0.02782, 0.6655, 0.05695, 0.6115, 0.1687, 0.6013, 0.1732, 0.8012, 0.1688, 0.7394, 0.2073, 0.7561, 0.908, 0.7125, 0.908, 0.7752, 0.8616, 0.7438, 0.1962, 0.9106, 0.1738, 0.9093, 0.1688, 0.8763, 0.1962, 0.8578, 0.763, 0.9086, 0.7443, 0.9101, 0.7364, 0.8775, 0.763, 0.8581, 0.5006, 0.7885, 0.518, 0.7861, 0.5276, 0.819, 0.5006, 0.839, 0.4736, 0.7886, 0.4923, 0.7857, 0.5001, 0.8182, 0.4736, 0.8391, 0.9737, 0.6938, 0.9196, 0.6784, 0.9383, 0.6469, 0.9737, 0.6351, 0.5645, 0.9399, 0.6189, 0.9399, 0.606, 0.9731, 0.5767, 0.9944, 0.9742, 0.2546, 0.9742, 0.3029, 0.9167, 0.2998, 0.9167, 0.2515, 0.6374, 0.8581, 0.6869, 0.8581, 0.6869, 0.9064, 0.6374, 0.9064, 0.9192, 5.157e-08, 0.974, 4.924e-08, 0.974, 0.04831, 0.9192, 0.04831, 0.4131, 0.8823, 0.4131, 0.834, 0.4736, 0.8382, 0.4736, 0.8865, 0.3065, 0.9614, 0.2571, 0.9614, 0.2571, 0.9131, 0.3065, 0.9131, 0.9752, 0.8887, 0.918, 0.8887, 0.918, 0.8404, 0.9752, 0.8404, 0.9101, 0.6391, 0.9196, 0.645, 0.9196, 0.6955, 0.9101, 0.6856, 0.9101, 0.5463, 0.9196, 0.544, 0.9196, 0.5945, 0.9101, 0.5927, 0.776, 0.3024, 0.7948, 0.304, 0.7948, 0.3523, 0.776, 0.3529, 0.918, 0.7501, 0.9101, 0.746, 0.9101, 0.6955, 0.918, 0.7037, 0.918, 0.8429, 0.9101, 0.847, 0.9101, 0.7965, 0.918, 0.7965, 0.7824, 0.6448, 0.7632, 0.6426, 0.7632, 0.5944, 0.7824, 0.5944, 0.8082, 0.7482, 0.7987, 0.746, 0.7987, 0.6955, 0.8082, 0.7018, 0.8082, 0.8411, 0.7987, 0.847, 0.7987, 0.7965, 0.8082, 0.7947, 0.2987, 0.5632, 0.2798, 0.5603, 0.2798, 0.512, 0.2987, 0.5127, 0.4784, 0.2785, 0.4784, 0.2329, 0.5325, 0.2352, 0.5239, 0.2426, 0.5325, 0.2591, 0.5325, 0.283, 0.3794, 0.2777, 0.3794, 0.232, 0.4289, 0.2325, 0.4289, 0.2781, 0.3794, 0.0233, 0.3794, 2.761e-08, 0.4289, 0.000407, 0.4289, 0.0237, 0.3794, 0.232, 0.3794, 0.1864, 0.4289, 0.1868, 0.4289, 0.2325, 0.3256, 0.2335, 0.3256, 0.2097, 0.3336, 0.1971, 0.3256, 0.1858, 0.3794, 0.1864, 0.3794, 0.232, 0.8262, 0.8975, 0.8536, 0.916, 0.8486, 0.949, 0.8262, 0.9503, 0.3794, 0.3005, 0.3794, 0.2777, 0.4289, 0.2781, 0.4289, 0.301, 0.3299, 0.3001, 0.3256, 0.2813, 0.3794, 0.2777, 0.3794, 0.3005, 0.3256, 0.2813, 0.3256, 0.2574, 0.3337, 0.241, 0.3256, 0.2335, 0.3794, 0.232, 0.3794, 0.2777, 0.4784, 0.3014, 0.4784, 0.2785, 0.5325, 0.283, 0.5279, 0.3018, 0.4289, 0.301, 0.4289, 0.2781, 0.4784, 0.2785, 0.4784, 0.3014, 0.4289, 0.2781, 0.4289, 0.2325, 0.4784, 0.2329, 0.4784, 0.2785, 0.7749, 0.8411, 0.7632, 0.847, 0.7632, 0.7965, 0.7749, 0.7947, 0.7749, 0.8875, 0.7632, 0.8975, 0.7632, 0.847, 0.7749, 0.8411, 0.7518, 0.8481, 0.7253, 0.8273, 0.7331, 0.7947, 0.7518, 0.7976, 0.754, 0.1483, 0.7355, 0.1515, 0.7355, 0.101, 0.754, 0.1, 0.754, 0.1966, 0.7355, 0.202, 0.7355, 0.1515, 0.754, 0.1483, 0.8082, 0.8875, 0.7987, 0.8975, 0.7987, 0.847, 0.8082, 0.8411, 0.754, 0.05173, 0.7355, 0.0505, 0.7355, 4.939e-07, 0.754, 0.003423, 0.754, 0.1, 0.7355, 0.101, 0.7355, 0.0505, 0.754, 0.05173, 0.8082, 0.7947, 0.7987, 0.7965, 0.7987, 0.746, 0.8082, 0.7482, 0.2607, 0.8102, 0.2499, 0.8143, 0.2499, 0.7638, 0.2607, 0.7638, 0.2607, 0.8566, 0.2499, 0.8648, 0.2499, 0.8143, 0.2607, 0.8102, 0.4897, 0.5311, 0.5167, 0.5514, 0.5071, 0.5835, 0.4897, 0.5816, 0.474, 0.733, 0.4552, 0.7352, 0.4552, 0.6847, 0.474, 0.6847, 0.474, 0.7813, 0.4552, 0.7857, 0.4552, 0.7352, 0.474, 0.733, 0.918, 0.8894, 0.9101, 0.8975, 0.9101, 0.847, 0.918, 0.8429, 0.474, 0.6364, 0.4552, 0.6342, 0.4552, 0.5837, 0.474, 0.5881, 0.474, 0.6847, 0.4552, 0.6847, 0.4552, 0.6342, 0.474, 0.6364, 0.918, 0.7965, 0.9101, 0.7965, 0.9101, 0.746, 0.918, 0.7501, 0.7749, 0.7482, 0.7865, 0.746, 0.7865, 0.7965, 0.7749, 0.7947, 0.7749, 0.7018, 0.7865, 0.6955, 0.7865, 0.746, 0.7749, 0.7482, 0.7364, 0.9101, 0.763, 0.9295, 0.7551, 0.9621, 0.7364, 0.9606, 0.3503, 0.6354, 0.3688, 0.6342, 0.3688, 0.6847, 0.3503, 0.6837, 0.3503, 0.5871, 0.3688, 0.5837, 0.3688, 0.6342, 0.3503, 0.6354, 0.9101, 0.4999, 0.9196, 0.4935, 0.9196, 0.544, 0.9101, 0.5463, 0.3503, 0.732, 0.3688, 0.7352, 0.3688, 0.7857, 0.3503, 0.7803, 0.3503, 0.6837, 0.3688, 0.6847, 0.3688, 0.7352, 0.3503, 0.732, 0.9101, 0.5927, 0.9196, 0.5945, 0.9196, 0.645, 0.9101, 0.6391, 0.2571, 0.9614, 0.2076, 0.9614, 0.2076, 0.9131, 0.2571, 0.9131, 0.5584, 0.8916, 0.5584, 0.8433, 0.6189, 0.839, 0.6189, 0.8873, 0.7632, 0.8975, 0.7986, 0.9092, 0.8174, 0.9408, 0.7632, 0.9561, 0.981, 0.4478, 0.9167, 0.4478, 0.9167, 0.3995, 0.981, 0.3995, 0.9416, 0.1863, 0.9785, 0.1794, 0.9785, 0.2382, 0.9192, 0.2156, 0.5584, 0.9399, 0.5584, 0.8916, 0.6189, 0.8873, 0.6189, 0.9356, 0.9789, 0.6126, 0.9196, 0.6351, 0.9196, 0.5764, 0.9565, 0.5832, 0.981, 0.3995, 0.9167, 0.3995, 0.9167, 0.3512, 0.981, 0.3512, 0.3065, 0.9131, 0.2571, 0.9131, 0.2571, 0.8648, 0.3065, 0.8648, 0.6869, 0.8581, 0.7364, 0.8581, 0.7364, 0.9064, 0.6869, 0.9064, 0.5584, 0.8873, 0.5584, 0.9356, 0.5009, 0.9387, 0.5009, 0.8904, 0.4009, 1.0, 0.3716, 0.9787, 0.3587, 0.9455, 0.4131, 0.9455, 0.918, 0.6955, 0.978, 0.6955, 0.978, 0.7438, 0.918, 0.7438, 0.8876, 0.9107, 0.9085, 0.94, 0.8536, 0.956, 0.8536, 0.8975, 0.5584, 0.839, 0.5584, 0.8873, 0.5009, 0.8904, 0.5009, 0.8421, 0.5557, 0.9387, 0.5557, 0.9972, 0.5009, 0.9812, 0.5218, 0.9519, 0.918, 0.7438, 0.978, 0.7438, 0.978, 0.7921, 0.918, 0.7921, 0.6374, 0.9064, 0.6869, 0.9064, 0.6869, 0.9547, 0.6374, 0.9547, 0.9742, 0.3029, 0.9742, 0.3512, 0.9167, 0.3481, 0.9167, 0.2998, 0.6869, 0.9064, 0.7364, 0.9064, 0.7364, 0.9547, 0.6869, 0.9547, 0.9192, 0.04831, 0.974, 0.04831, 0.974, 0.09661, 0.9192, 0.09661, 0.4131, 0.834, 0.4131, 0.7857, 0.4736, 0.7899, 0.4736, 0.8382, 0.2571, 0.9131, 0.2076, 0.9131, 0.2076, 0.8648, 0.2571, 0.8648, 0.9752, 0.8404, 0.918, 0.8404, 0.918, 0.7921, 0.9752, 0.7921, 0.7749, 0.8411, 0.7865, 0.847, 0.7865, 0.8975, 0.7749, 0.8875, 0.7749, 0.7947, 0.7865, 0.7965, 0.7865, 0.847, 0.7749, 0.8411, 0.776, 0.3529, 0.7948, 0.3523, 0.7948, 0.4006, 0.776, 0.4034, 0.2607, 0.7174, 0.2499, 0.7133, 0.2499, 0.6628, 0.2607, 0.671, 0.2607, 0.7638, 0.2499, 0.7638, 0.2499, 0.7133, 0.2607, 0.7174, 0.7824, 0.5944, 0.7632, 0.5944, 0.7632, 0.5461, 0.7824, 0.544, 0.7749, 0.7482, 0.7632, 0.746, 0.7632, 0.6955, 0.7749, 0.7018, 0.7749, 0.7947, 0.7632, 0.7965, 0.7632, 0.746, 0.7749, 0.7482, 0.2987, 0.5127, 0.2798, 0.512, 0.2798, 0.4637, 0.2987, 0.4622, 0.4784, 0.2329, 0.4784, 0.1872, 0.5325, 0.1875, 0.5239, 0.1987, 0.5325, 0.2114, 0.5325, 0.2352, 0.4289, 0.2325, 0.4289, 0.1868, 0.4784, 0.1872, 0.4784, 0.2329, 0.4289, 0.0237, 0.4289, 0.000407, 0.4784, 0.000814, 0.4784, 0.02411, 0.8616, 0.7438, 0.908, 0.7752, 0.8616, 0.7921, 0.8616, 0.8404, 0.8616, 0.7921, 0.9001, 0.8237, 0.8957, 0.8855, 0.8616, 0.8404, 0.9001, 0.8237, 0.8616, 0.8404, 0.8957, 0.8855, 0.8616, 0.8887, 0.7253, 0.7464, 0.7253, 0.6981, 0.7567, 0.7113, 0.7567, 0.7113, 0.7567, 0.7815, 0.7253, 0.7464, 0.7567, 0.7815, 0.7253, 0.7947, 0.7253, 0.7464, 0.4289, 0.1052, 0.4289, 0.0936, 0.4784, 0.09401, 0.4784, 0.1057, 0.3252, 0.7125, 0.306, 0.7147, 0.306, 0.6642, 0.3252, 0.6661, 0.8891, 0.101, 0.8708, 0.101, 0.8708, 0.0505, 0.8891, 0.05457, 0.23, 0.7617, 0.2493, 0.7638, 0.2493, 0.8143, 0.23, 0.8081, 0.23, 0.6688, 0.2493, 0.6628, 0.2493, 0.7133, 0.23, 0.7152, 0.8891, 0.1938, 0.8708, 0.202, 0.8708, 0.1515, 0.8891, 0.1474, 0.3252, 0.8054, 0.306, 0.8157, 0.306, 0.7652, 0.3252, 0.7589, 0.3336, 0.1078, 0.3256, 0.08837, 0.3794, 0.09319, 0.3794, 0.1048, 0.3794, 0.1048, 0.3794, 0.09319, 0.4289, 0.0936, 0.4289, 0.1052, 0.3252, 0.7589, 0.306, 0.7652, 0.306, 0.7147, 0.3252, 0.7125, 0.8891, 0.1474, 0.8708, 0.1515, 0.8708, 0.101, 0.8891, 0.101, 0.23, 0.7152, 0.2493, 0.7133, 0.2493, 0.7638, 0.23, 0.7617, 0.23, 0.8081, 0.2493, 0.8143, 0.2493, 0.8648, 0.23, 0.8545, 0.8891, 0.05457, 0.8708, 0.0505, 0.8708, 5.364e-08, 0.8891, 0.008149, 0.3252, 0.6661, 0.306, 0.6642, 0.306, 0.6137, 0.3252, 0.6197, 0.4784, 0.1057, 0.4784, 0.09401, 0.5325, 0.09007, 0.5239, 0.1094, 0.4784, 0.1522, 0.4784, 0.1406, 0.5325, 0.1388, 0.5239, 0.1541, 0.9046, 0.0525, 0.8891, 0.0505, 0.8891, 7.508e-08, 0.9046, 0.006079, 0.9101, 0.5481, 0.8957, 0.544, 0.8957, 0.4935, 0.9101, 0.5017, 0.8893, 0.3969, 0.9048, 0.403, 0.9048, 0.4535, 0.8893, 0.4433, 0.8893, 0.304, 0.9048, 0.302, 0.9048, 0.3525, 0.8893, 0.3505, 0.9101, 0.641, 0.8957, 0.645, 0.8957, 0.5945, 0.9101, 0.5945, 0.9046, 0.1453, 0.8891, 0.1515, 0.8891, 0.101, 0.9046, 0.09892, 0.3794, 0.1514, 0.3794, 0.1398, 0.4289, 0.1402, 0.4289, 0.1518, 0.3336, 0.1526, 0.3256, 0.1371, 0.3794, 0.1398, 0.3794, 0.1514, 0.9046, 0.1918, 0.8891, 0.202, 0.8891, 0.1515, 0.9046, 0.1453, 0.9101, 0.6874, 0.8957, 0.6955, 0.8957, 0.645, 0.9101, 0.641, 0.8893, 0.2576, 0.9048, 0.2515, 0.9048, 0.302, 0.8893, 0.304, 0.8893, 0.3505, 0.9048, 0.3525, 0.9048, 0.403, 0.8893, 0.3969, 0.9101, 0.5945, 0.8957, 0.5945, 0.8957, 0.544, 0.9101, 0.5481, 0.9046, 0.09892, 0.8891, 0.101, 0.8891, 0.0505, 0.9046, 0.0525, 0.4289, 0.1518, 0.4289, 0.1402, 0.4784, 0.1406, 0.4784, 0.1522, 0.4289, 0.05865, 0.4289, 0.047, 0.4784, 0.04741, 0.4784, 0.05906, 0.8574, 0.5923, 0.8345, 0.5945, 0.8345, 0.544, 0.8574, 0.5459, 0.23, 0.7638, 0.2076, 0.7638, 0.2076, 0.7133, 0.23, 0.7174, 0.8473, 0.3503, 0.8703, 0.3525, 0.8703, 0.403, 0.8473, 0.3967, 0.8473, 0.2575, 0.8703, 0.2515, 0.8703, 0.302, 0.8473, 0.3039, 0.23, 0.8566, 0.2076, 0.8648, 0.2076, 0.8143, 0.23, 0.8102, 0.8574, 0.6852, 0.8345, 0.6955, 0.8345, 0.645, 0.8574, 0.6387, 0.3337, 0.06301, 0.3256, 0.03966, 0.3794, 0.0466, 0.3794, 0.05824, 0.3794, 0.05824, 0.3794, 0.0466, 0.4289, 0.047, 0.4289, 0.05865, 0.8574, 0.6387, 0.8345, 0.645, 0.8345, 0.5945, 0.8574, 0.5923, 0.23, 0.8102, 0.2076, 0.8143, 0.2076, 0.7638, 0.23, 0.7638, 0.8473, 0.3039, 0.8703, 0.302, 0.8703, 0.3525, 0.8473, 0.3503, 0.8473, 0.3967, 0.8703, 0.403, 0.8703, 0.4535, 0.8473, 0.4432, 0.23, 0.7174, 0.2076, 0.7133, 0.2076, 0.6628, 0.23, 0.671, 0.8574, 0.5459, 0.8345, 0.544, 0.8345, 0.4935, 0.8574, 0.4995, 0.4784, 0.05906, 0.4784, 0.04741, 0.5325, 0.04136, 0.5239, 0.06458, 0.4289, 0.1868, 0.4289, 0.1635, 0.4784, 0.1639, 0.4784, 0.1872, 0.5276, 0.6847, 0.5014, 0.6851, 0.5014, 0.6346, 0.5276, 0.6342, 0.5842, 0.7382, 0.5584, 0.7379, 0.5584, 0.6875, 0.5842, 0.6877, 0.7948, 0.3525, 0.8211, 0.3529, 0.8211, 0.4034, 0.7948, 0.403, 0.7948, 0.2515, 0.8211, 0.252, 0.8211, 0.3024, 0.7948, 0.302, 0.5842, 0.839, 0.5584, 0.8387, 0.5584, 0.7883, 0.5842, 0.7886, 0.5276, 0.7857, 0.5014, 0.7861, 0.5014, 0.7356, 0.5276, 0.7352, 0.3256, 0.1858, 0.3256, 0.1614, 0.3794, 0.1631, 0.3794, 0.1864, 0.3794, 0.1864, 0.3794, 0.1631, 0.4289, 0.1635, 0.4289, 0.1868, 0.5276, 0.7352, 0.5014, 0.7356, 0.5014, 0.6851, 0.5276, 0.6847, 0.5842, 0.7886, 0.5584, 0.7883, 0.5584, 0.7379, 0.5842, 0.7382, 0.7948, 0.302, 0.8211, 0.3024, 0.8211, 0.3529, 0.7948, 0.3525, 0.7948, 0.403, 0.8211, 0.4034, 0.8211, 0.4539, 0.7948, 0.4535, 0.5842, 0.6877, 0.5584, 0.6875, 0.5584, 0.6371, 0.5842, 0.6373, 0.5276, 0.6342, 0.5014, 0.6346, 0.5014, 0.5841, 0.5276, 0.5837, 0.4784, 0.1872, 0.4784, 0.1639, 0.5325, 0.1631, 0.5325, 0.1875, 0.4784, 0.1406, 0.4784, 0.1173, 0.5325, 0.1144, 0.5325, 0.1388, 0.306, 0.6642, 0.2798, 0.6646, 0.2798, 0.6141, 0.306, 0.6137, 0.6099, 0.6877, 0.5842, 0.6875, 0.5842, 0.6371, 0.6099, 0.6373, 0.8082, 0.645, 0.8345, 0.6454, 0.8345, 0.6959, 0.8082, 0.6955, 0.8082, 0.544, 0.8345, 0.5445, 0.8345, 0.595, 0.8082, 0.5945, 0.6099, 0.7886, 0.5842, 0.7883, 0.5842, 0.7379, 0.6099, 0.7382, 0.306, 0.7652, 0.2798, 0.7656, 0.2798, 0.7151, 0.306, 0.7147, 0.3794, 0.1398, 0.3794, 0.1165, 0.4289, 0.1169, 0.4289, 0.1402, 0.3256, 0.1371, 0.3256, 0.1127, 0.3794, 0.1165, 0.3794, 0.1398, 0.306, 0.8157, 0.2798, 0.8161, 0.2798, 0.7656, 0.306, 0.7652, 0.6099, 0.839, 0.5842, 0.8387, 0.5842, 0.7883, 0.6099, 0.7886, 0.8082, 0.4935, 0.8345, 0.494, 0.8345, 0.5445, 0.8082, 0.544, 0.8082, 0.5945, 0.8345, 0.595, 0.8345, 0.6454, 0.8082, 0.645, 0.6099, 0.7382, 0.5842, 0.7379, 0.5842, 0.6875, 0.6099, 0.6877, 0.306, 0.7147, 0.2798, 0.7151, 0.2798, 0.6646, 0.306, 0.6642, 0.4289, 0.1402, 0.4289, 0.1169, 0.4784, 0.1173, 0.4784, 0.1406, 0.4784, 0.09401, 0.4784, 0.07071, 0.5325, 0.06572, 0.5325, 0.09007, 0.516, 0.3792, 0.4897, 0.3796, 0.4897, 0.3291, 0.516, 0.3287, 0.6374, 0.6877, 0.6117, 0.6875, 0.6117, 0.6371, 0.6374, 0.6373, 0.8211, 0.403, 0.8473, 0.4034, 0.8473, 0.4539, 0.8211, 0.4535, 0.8211, 0.302, 0.8473, 0.3024, 0.8473, 0.3529, 0.8211, 0.3525, 0.6374, 0.7886, 0.6117, 0.7883, 0.6117, 0.7379, 0.6374, 0.7382, 0.516, 0.4802, 0.4897, 0.4806, 0.4897, 0.4301, 0.516, 0.4297, 0.3794, 0.09319, 0.3794, 0.06989, 0.4289, 0.0703, 0.4289, 0.0936, 0.3256, 0.08837, 0.3256, 0.06401, 0.3794, 0.06989, 0.3794, 0.09319, 0.516, 0.5307, 0.4897, 0.5311, 0.4897, 0.4806, 0.516, 0.4802, 0.6374, 0.839, 0.6117, 0.8387, 0.6117, 0.7883, 0.6374, 0.7886, 0.8211, 0.2515, 0.8473, 0.252, 0.8473, 0.3024, 0.8211, 0.302, 0.8211, 0.3525, 0.8473, 0.3529, 0.8473, 0.4034, 0.8211, 0.403, 0.6374, 0.7382, 0.6117, 0.7379, 0.6117, 0.6875, 0.6374, 0.6877, 0.516, 0.4297, 0.4897, 0.4301, 0.4897, 0.3796, 0.516, 0.3792, 0.4289, 0.0936, 0.4289, 0.0703, 0.4784, 0.07071, 0.4784, 0.09401, 0.4289, 0.047, 0.4289, 0.0237, 0.4784, 0.02411, 0.4784, 0.04741, 0.3249, 0.5123, 0.2987, 0.5127, 0.2987, 0.4622, 0.3249, 0.4618, 0.8082, 0.5946, 0.7824, 0.5944, 0.7824, 0.544, 0.8082, 0.5442, 0.7497, 0.3525, 0.776, 0.3529, 0.776, 0.4034, 0.7497, 0.403, 0.7497, 0.2515, 0.776, 0.252, 0.776, 0.3024, 0.7497, 0.302, 0.8082, 0.6955, 0.7824, 0.6952, 0.7824, 0.6448, 0.8082, 0.6451, 0.3249, 0.6133, 0.2987, 0.6137, 0.2987, 0.5632, 0.3249, 0.5628, 0.3256, 0.03966, 0.3256, 0.01531, 0.3794, 0.0233, 0.3794, 0.0466, 0.3794, 0.0466, 0.3794, 0.0233, 0.4289, 0.0237, 0.4289, 0.047, 0.3249, 0.5628, 0.2987, 0.5632, 0.2987, 0.5127, 0.3249, 0.5123, 0.8082, 0.6451, 0.7824, 0.6448, 0.7824, 0.5944, 0.8082, 0.5946, 0.7497, 0.302, 0.776, 0.3024, 0.776, 0.3529, 0.7497, 0.3525, 0.7497, 0.403, 0.776, 0.4034, 0.776, 0.4539, 0.7497, 0.4535, 0.8082, 0.5442, 0.7824, 0.544, 0.7824, 0.4935, 0.8082, 0.4938, 0.3249, 0.4618, 0.2987, 0.4622, 0.2987, 0.4117, 0.3249, 0.4113, 0.4784, 0.04741, 0.4784, 0.02411, 0.5325, 0.01701, 0.5325, 0.04136, 0.8481, 0.101, 0.8222, 0.101, 0.8222, 0.0505, 0.8481, 0.0505, 0.8481, 0.0505, 0.8222, 0.0505, 0.8222, 1.333e-08, 0.8481, 4.245e-07, 0.8222, 0.1011, 0.7969, 0.1008, 0.7969, 0.05042, 0.8222, 0.05071, 0.8222, 0.05071, 0.7969, 0.05042, 0.7969, 5.33e-08, 0.8222, 0.0002892, 0.5325, 0.738, 0.5584, 0.738, 0.5584, 0.7885, 0.5325, 0.7885, 0.5325, 0.7885, 0.5584, 0.7885, 0.5584, 0.839, 0.5325, 0.839, 0.5325, 0.6371, 0.5584, 0.6371, 0.5584, 0.6876, 0.5325, 0.6876, 0.5325, 0.6876, 0.5584, 0.6876, 0.5584, 0.738, 0.5325, 0.738, 0.8222, 0.202, 0.7969, 0.2017, 0.7969, 0.1513, 0.8222, 0.1515, 0.8222, 0.1515, 0.7969, 0.1513, 0.7969, 0.1008, 0.8222, 0.1011, 0.8481, 0.202, 0.8222, 0.202, 0.8222, 0.1515, 0.8481, 0.1515, 0.8481, 0.1515, 0.8222, 0.1515, 0.8222, 0.101, 0.8481, 0.101, 0.3688, 0.6847, 0.3947, 0.6847, 0.3947, 0.7352, 0.3688, 0.7352, 0.3688, 0.5837, 0.3947, 0.5837, 0.3947, 0.6342, 0.3688, 0.6342, 0.4552, 0.6848, 0.4299, 0.6845, 0.4299, 0.6341, 0.4552, 0.6344, 0.4552, 0.7857, 0.4299, 0.7854, 0.4299, 0.7349, 0.4552, 0.7352, 0.7355, 0.101, 0.7096, 0.101, 0.7096, 0.0505, 0.7355, 0.0505, 0.7355, 0.202, 0.7096, 0.202, 0.7096, 0.1515, 0.7355, 0.1515, 0.7355, 0.1515, 0.7096, 0.1515, 0.7096, 0.101, 0.7355, 0.101, 0.7355, 0.0505, 0.7096, 0.0505, 0.7096, 6.593e-08, 0.7355, 4.939e-07, 0.4552, 0.7352, 0.4299, 0.7349, 0.4299, 0.6845, 0.4552, 0.6848, 0.4552, 0.6344, 0.4299, 0.6341, 0.4299, 0.5837, 0.4552, 0.584, 0.3688, 0.6342, 0.3947, 0.6342, 0.3947, 0.6847, 0.3688, 0.6847, 0.3688, 0.7352, 0.3947, 0.7352, 0.3947, 0.7857, 0.3688, 0.7857, 0.3256, 0.6837, 0.3503, 0.6837, 0.3503, 0.732, 0.3256, 0.732, 0.7722, 0.202, 0.7938, 0.202, 0.7938, 0.2503, 0.7658, 0.2373, 0.7096, 0.2149, 0.7377, 0.202, 0.7377, 0.2503, 0.716, 0.2503, 0.3256, 0.6354, 0.3503, 0.6354, 0.3503, 0.6837, 0.3256, 0.6837, 0.8324, 0.7445, 0.8082, 0.7442, 0.8082, 0.6959, 0.8324, 0.6962, 0.4979, 0.6364, 0.474, 0.6364, 0.474, 0.5881, 0.5014, 0.601, 0.5014, 0.7683, 0.474, 0.7813, 0.474, 0.733, 0.4979, 0.733, 0.8324, 0.7927, 0.8082, 0.7924, 0.8082, 0.7442, 0.8324, 0.7445, 0.7787, 0.1, 0.754, 0.1, 0.754, 0.05173, 0.7787, 0.05173, 0.7593, 0.2503, 0.7377, 0.2503, 0.7377, 0.202, 0.7658, 0.2149, 0.8219, 0.2373, 0.7938, 0.2503, 0.7938, 0.202, 0.8155, 0.202, 0.7787, 0.1483, 0.754, 0.1483, 0.754, 0.1, 0.7787, 0.1, 0.4289, 0.3238, 0.4289, 0.301, 0.4784, 0.3014, 0.4784, 0.3242, 0.4784, 0.3242, 0.4784, 0.3014, 0.5279, 0.3018, 0.5142, 0.3287, 0.3429, 0.3273, 0.3299, 0.3001, 0.3794, 0.3005, 0.3794, 0.3234, 0.3794, 0.3234, 0.3794, 0.3005, 0.4289, 0.301, 0.4289, 0.3238, 0.763, 0.8474, 0.7518, 0.8474, 0.7532, 0.8028, 0.7619, 0.7947, 0.844, 0.746, 0.8345, 0.7483, 0.8345, 0.7019, 0.844, 0.6955, 0.8536, 0.847, 0.8616, 0.8429, 0.8616, 0.8894, 0.8536, 0.8975, 0.844, 0.847, 0.8536, 0.8411, 0.8536, 0.8875, 0.844, 0.8975, 0.844, 0.746, 0.8536, 0.7483, 0.8536, 0.7947, 0.844, 0.7965, 0.8536, 0.746, 0.8616, 0.7501, 0.8616, 0.7965, 0.8536, 0.7965, 0.844, 0.847, 0.8345, 0.8411, 0.8345, 0.7947, 0.844, 0.7965, 0.3794, 0.06989, 0.3794, 0.05824, 0.4289, 0.05865, 0.4289, 0.0703, 0.3152, 0.8157, 0.3238, 0.8238, 0.3252, 0.8683, 0.314, 0.8683, 0.844, 0.8975, 0.8345, 0.8875, 0.8345, 0.8411, 0.844, 0.847, 0.8536, 0.6955, 0.8616, 0.7037, 0.8616, 0.7501, 0.8536, 0.746, 0.844, 0.6955, 0.8536, 0.7019, 0.8536, 0.7483, 0.844, 0.746, 0.844, 0.7965, 0.8536, 0.7947, 0.8536, 0.8411, 0.844, 0.847, 0.8536, 0.7965, 0.8616, 0.7965, 0.8616, 0.8429, 0.8536, 0.847, 0.844, 0.7965, 0.8345, 0.7947, 0.8345, 0.7483, 0.844, 0.746, 0.4289, 0.0703, 0.4289, 0.05865, 0.4784, 0.05906, 0.4784, 0.07071, 0.5193, 0.5309, 0.5305, 0.5307, 0.5315, 0.5752, 0.5193, 0.5836, 0.4065, 0.6342, 0.3947, 0.6365, 0.3947, 0.5901, 0.4065, 0.5837, 0.7865, 0.8469, 0.7976, 0.8428, 0.7976, 0.8892, 0.7865, 0.8974, 0.9048, 0.403, 0.9167, 0.3972, 0.9167, 0.4436, 0.9048, 0.4535, 0.9048, 0.302, 0.9167, 0.3044, 0.9167, 0.3508, 0.9048, 0.3525, 0.7865, 0.746, 0.7976, 0.75, 0.7976, 0.7964, 0.7865, 0.7964, 0.4065, 0.7352, 0.3947, 0.7294, 0.3947, 0.683, 0.4065, 0.6847, 0.3794, 0.1165, 0.3794, 0.1048, 0.4289, 0.1052, 0.4289, 0.1169, 0.2073, 0.8573, 0.195, 0.849, 0.1961, 0.8044, 0.2073, 0.8046, 0.4065, 0.7857, 0.3947, 0.7758, 0.3947, 0.7294, 0.4065, 0.7352, 0.7865, 0.6955, 0.7976, 0.7036, 0.7976, 0.75, 0.7865, 0.746, 0.9048, 0.2515, 0.9167, 0.258, 0.9167, 0.3044, 0.9048, 0.302, 0.9048, 0.3525, 0.9167, 0.3508, 0.9167, 0.3972, 0.9048, 0.403, 0.7865, 0.7964, 0.7976, 0.7964, 0.7976, 0.8428, 0.7865, 0.8469, 0.4065, 0.6847, 0.3947, 0.683, 0.3947, 0.6365, 0.4065, 0.6342, 0.4289, 0.1169, 0.4289, 0.1052, 0.4784, 0.1057, 0.4784, 0.1173, 0.4289, 0.1635, 0.4289, 0.1518, 0.4784, 0.1522, 0.4784, 0.1639, 0.5315, 0.4297, 0.516, 0.4281, 0.516, 0.3816, 0.5315, 0.3792, 0.9046, 0.1009, 0.9192, 0.1009, 0.9192, 0.1473, 0.9046, 0.1514, 0.8801, 0.5945, 0.8957, 0.5929, 0.8957, 0.6393, 0.8801, 0.645, 0.8801, 0.4935, 0.8957, 0.5, 0.8957, 0.5465, 0.8801, 0.544, 0.9046, 2.493e-08, 0.9192, 0.008073, 0.9192, 0.05447, 0.9046, 0.05047, 0.5315, 0.5307, 0.516, 0.5209, 0.516, 0.4745, 0.5315, 0.4802, 0.8239, 0.846, 0.8082, 0.837, 0.8127, 0.7927, 0.8239, 0.7933, 0.3794, 0.1631, 0.3794, 0.1514, 0.4289, 0.1518, 0.4289, 0.1635, 0.5315, 0.4802, 0.516, 0.4745, 0.516, 0.4281, 0.5315, 0.4297, 0.9046, 0.05047, 0.9192, 0.05447, 0.9192, 0.1009, 0.9046, 0.1009, 0.8801, 0.544, 0.8957, 0.5465, 0.8957, 0.5929, 0.8801, 0.5945, 0.8801, 0.645, 0.8957, 0.6393, 0.8957, 0.6857, 0.8801, 0.6955, 0.9046, 0.1514, 0.9192, 0.1473, 0.9192, 0.1937, 0.9046, 0.2019, 0.5315, 0.3792, 0.516, 0.3816, 0.516, 0.3352, 0.5315, 0.3287, 0.1688, 0.805, 0.18, 0.8044, 0.1845, 0.8488, 0.1688, 0.8578, 0.2798, 0.7638, 0.2607, 0.762, 0.2607, 0.7156, 0.2798, 0.7133, 0.2798, 0.7133, 0.2607, 0.7156, 0.2607, 0.6691, 0.2798, 0.6628, 0.7969, 0.1008, 0.7787, 0.101, 0.7787, 0.05464, 0.7969, 0.05042, 0.7969, 0.05042, 0.7787, 0.05464, 0.7787, 0.00829, 0.7969, 5.33e-08, 0.8703, 0.3525, 0.8893, 0.3507, 0.8893, 0.3971, 0.8703, 0.403, 0.8703, 0.403, 0.8893, 0.3971, 0.8893, 0.4436, 0.8703, 0.4535, 0.8703, 0.2515, 0.8893, 0.2579, 0.8893, 0.3043, 0.8703, 0.302, 0.8703, 0.302, 0.8893, 0.3043, 0.8893, 0.3507, 0.8703, 0.3525, 0.7969, 0.2017, 0.7787, 0.1937, 0.7787, 0.1473, 0.7969, 0.1513, 0.7969, 0.1513, 0.7787, 0.1473, 0.7787, 0.101, 0.7969, 0.1008, 0.2798, 0.8648, 0.2607, 0.8548, 0.2607, 0.8084, 0.2798, 0.8143, 0.2798, 0.8143, 0.2607, 0.8084, 0.2607, 0.762, 0.2798, 0.7638, 0.8574, 0.5945, 0.8801, 0.5927, 0.8801, 0.6391, 0.8574, 0.645, 0.8574, 0.4935, 0.8801, 0.4999, 0.8801, 0.5463, 0.8574, 0.544, 0.4299, 0.6845, 0.4076, 0.6846, 0.4076, 0.6383, 0.4299, 0.6341, 0.4299, 0.7854, 0.4076, 0.7773, 0.4076, 0.731, 0.4299, 0.7349, 0.8708, 0.101, 0.8481, 0.09918, 0.8481, 0.05276, 0.8708, 0.0505, 0.8708, 0.202, 0.8481, 0.192, 0.8481, 0.1456, 0.8708, 0.1515, 0.8708, 0.1515, 0.8481, 0.1456, 0.8481, 0.09918, 0.8708, 0.101, 0.8708, 0.0505, 0.8481, 0.05276, 0.8481, 0.00634, 0.8708, 0.0, 0.4299, 0.7349, 0.4076, 0.731, 0.4076, 0.6846, 0.4299, 0.6845, 0.4299, 0.6341, 0.4076, 0.6383, 0.4076, 0.5919, 0.4299, 0.5837, 0.8574, 0.544, 0.8801, 0.5463, 0.8801, 0.5927, 0.8574, 0.5945, 0.8574, 0.645, 0.8801, 0.6391, 0.8801, 0.6856, 0.8574, 0.6955])
me_cylinder.materials.append(mat_chassis)
me_cylinder.materials.append(mat_stand)
me_cylinder.materials.append(mat_grill)
me_cylinder.update()

# ---- objects
ob_cylinder = bpy.data.objects.new('Cylinder', me_cylinder)

# ---- transforms, parenting, visibility, modifiers, constraints
ob_cylinder.location = (0.0, 0.0, 0.0)
ob_cylinder.scale = (0.8, 0.8, 0.8)

# ---- collection membership
col_collection.objects.link(ob_cylinder)

# ---- scene / render settings (as saved in the file)
scene.frame_start = 1; scene.frame_end = 250; scene.frame_set(1)
scene.render.engine = 'CYCLES'
scene.cycles.sampling_pattern = 'TABULATED_SOBOL'
scene.cycles.bake_type = 'DIFFUSE'
bpy.context.view_layer.update()

# ---- added for rendering (the .blend has no active camera and no usable light): camera, sun
cam_auto = bpy.data.cameras.new('AutoCamera')
cam_auto.lens = 50.0
cam_auto.sensor_width = 36.0
cam_auto.clip_end = 1000.0
ob_auto_camera = bpy.data.objects.new('AutoCamera', cam_auto)
scene.collection.objects.link(ob_auto_camera)
ob_auto_camera.location = (0.650397, -0.807798, 0.829614)
ob_auto_camera.rotation_euler = (1.09748, -7.21219e-08, 0.694738)
scene.camera = ob_auto_camera
light_auto_sun = bpy.data.lights.new('AutoSun', 'SUN')
light_auto_sun.energy = 3.0
light_auto_sun.angle = 0.0523599
ob_auto_sun = bpy.data.objects.new('AutoSun', light_auto_sun)
scene.collection.objects.link(ob_auto_sun)
ob_auto_sun.rotation_euler = (0.872665, 0.174533, 0.523599)
bpy.context.view_layer.update()

